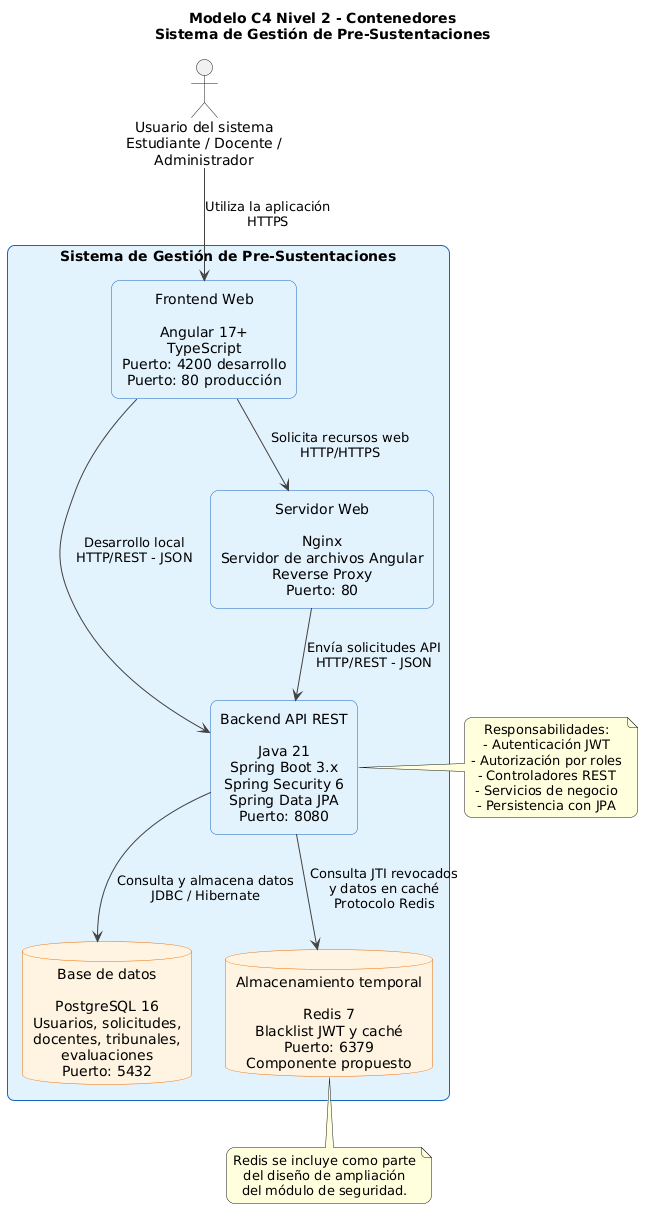

The diagram above was rendered by PlantUML. Its source (embedded in the PNG):
@startuml
title Modelo C4 Nivel 2 - Contenedores\nSistema de Gestión de Pre-Sustentaciones

skinparam backgroundColor white
skinparam shadowing false
skinparam roundcorner 15
skinparam defaultTextAlignment center
skinparam ArrowColor #424242
skinparam packageStyle rectangle

skinparam rectangle {
    BackgroundColor #E3F2FD
    BorderColor #1565C0
    FontColor #000000
}

skinparam database {
    BackgroundColor #FFF3E0
    BorderColor #EF6C00
    FontColor #000000
}

actor "Usuario del sistema\nEstudiante / Docente /\nAdministrador" as usuario

rectangle "Sistema de Gestión de Pre-Sustentaciones" {

    rectangle "Frontend Web\n\nAngular 17+\nTypeScript\nPuerto: 4200 desarrollo\nPuerto: 80 producción" as frontend

    rectangle "Servidor Web\n\nNginx\nServidor de archivos Angular\nReverse Proxy\nPuerto: 80" as nginx

    rectangle "Backend API REST\n\nJava 21\nSpring Boot 3.x\nSpring Security 6\nSpring Data JPA\nPuerto: 8080" as backend

    database "Base de datos\n\nPostgreSQL 16\nUsuarios, solicitudes,\ndocentes, tribunales,\nevaluaciones\nPuerto: 5432" as postgres

    database "Almacenamiento temporal\n\nRedis 7\nBlacklist JWT y caché\nPuerto: 6379\nComponente propuesto" as redis
}

usuario --> frontend : Utiliza la aplicación\nHTTPS
frontend --> nginx : Solicita recursos web\nHTTP/HTTPS
nginx --> backend : Envía solicitudes API\nHTTP/REST - JSON
frontend --> backend : Desarrollo local\nHTTP/REST - JSON
backend --> postgres : Consulta y almacena datos\nJDBC / Hibernate
backend --> redis : Consulta JTI revocados\ny datos en caché\nProtocolo Redis

note right of backend
Responsabilidades:
- Autenticación JWT
- Autorización por roles
- Controladores REST
- Servicios de negocio
- Persistencia con JPA
end note

note bottom of redis
Redis se incluye como parte
del diseño de ampliación
del módulo de seguridad.
end note
@enduml